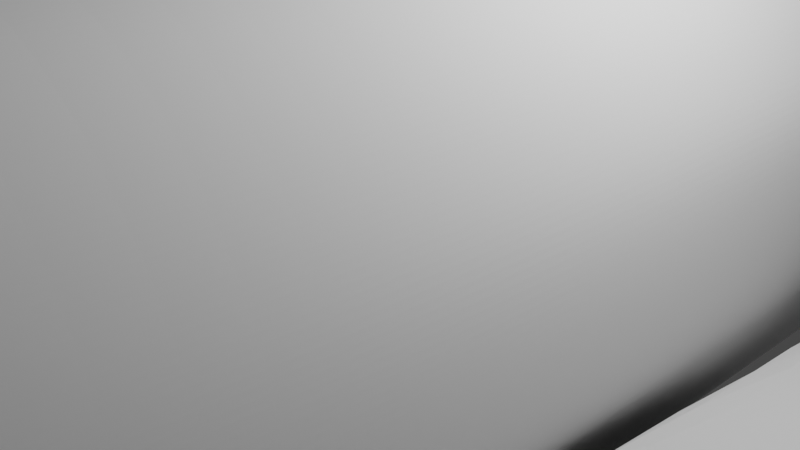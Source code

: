 # Source: 747sp_sofia.blend  (saved by Blender 2.82.7; exported with 4.5.12 LTS)
import bpy
from mathutils import Matrix  # noqa: F401  (used for matrix-valued properties, if any)

bpy.ops.wm.read_factory_settings(use_empty=True)
scene = bpy.context.scene
scene.name = 'Scene'

# ---- collections
col_collection = bpy.data.collections.new('Collection'); scene.collection.children.link(col_collection)
col_reference = bpy.data.collections.new('Reference'); scene.collection.children.link(col_reference)
col_cuts = bpy.data.collections.new('Cuts'); col_reference.children.link(col_cuts)

# ---- world
world_world = bpy.data.worlds.new('World'); scene.world = world_world
world_world.use_nodes = True; world_world.node_tree.nodes.clear()
_N = world_world.node_tree.nodes; _L = world_world.node_tree.links
n0 = _N.new('ShaderNodeOutputWorld'); n0.name = 'World Output'; n0.location = (300, 300)
n1 = _N.new('ShaderNodeBackground'); n1.name = 'Background'; n1.location = (10, 300)
n1.inputs[0].default_value = (0.05088, 0.05088, 0.05088, 1.0)
_L.new(n1.outputs[0], n0.inputs[0])
n0.is_active_output = True
world_world.color = (0.05088, 0.05088, 0.05088)
world_world.use_sun_shadow = False
world_world.sun_shadow_jitter_overblur = 0.0

# ---- cameras
cam_camera = bpy.data.cameras.new('Camera')
cam_camera.clip_end = 100.0
cam_camera.ortho_scale = 7.314

# ---- lights
light_light = bpy.data.lights.new('Light', 'POINT')
light_light.transmission_factor = 0.0
light_light.energy = 1000.0
light_light.shadow_soft_size = 0.1
light_light.shadow_maximum_resolution = 0.006
light_light.use_absolute_resolution = True

# ---- meshes
me_cylinder = bpy.data.meshes.new('Cylinder')
me_cylinder.from_pydata([(0.0, 1.0, -0.8173), (0.0, 1.0, 0.2304), (0.1912, 0.9808, -0.8173), (0.1884, 0.9808, 0.2304), (0.4206, 0.9239, -0.8173), (0.3893, 0.9239, 0.2304), (0.5755, 0.8315, -0.8173), (0.5499, 0.8315, 0.2304), (0.7, 0.7071, -0.8173), (0.6858, 0.7071, 0.2304), (0.7935, 0.5556, -0.8173), (0.7935, 0.5556, 0.2304), (0.8817, 0.3827, -0.8173), (0.8817, 0.3827, 0.2304), (0.9108, 0.1951, -0.8173), (0.9251, 0.1951, 0.2304), (0.9242, 6.171e-08, -0.8173), (0.9412, 6.789e-08, 0.2304), (0.9209, -0.1951, -0.8173), (0.9294, -0.1951, 0.2304), (0.8817, -0.3827, -0.8173), (0.8817, -0.3827, 0.2304), (0.7935, -0.5556, -0.8173), (0.7935, -0.5556, 0.2304), (0.6748, -0.7071, -0.8173), (0.6748, -0.7071, 0.2304), (0.5302, -0.8315, -0.8173), (0.5302, -0.8315, 0.2304), (0.3652, -0.9239, -0.8173), (0.3652, -0.9239, 0.2304), (0.1862, -0.9808, -0.8173), (0.1862, -0.9808, 0.2304), (0.0, -1.0, -0.8173), (0.0, -1.0, 0.2304), (0.0, 1.03, -3.306), (0.1535, 1.011, -3.306), (0.3765, 0.954, -3.306), (0.5479, 0.8615, -3.306), (0.7115, 0.7369, -3.306), (0.8365, 0.5852, -3.306), (0.9311, 0.4121, -3.306), (0.9792, 0.2243, -3.306), (1.004, 0.02898, -3.306), (0.9792, -0.1663, -3.306), (0.9311, -0.3542, -3.306), (0.8365, -0.5273, -3.306), (0.7115, -0.679, -3.306), (0.5479, -0.8035, -3.306), (0.3765, -0.896, -3.306), (0.1535, -0.953, -3.306), (0.0, -0.9722, -3.306), (0.0, 0.8199, -6.517), (0.07954, 0.81, -6.517), (0.156, 0.7806, -6.518), (0.2265, 0.7328, -6.519), (0.2883, 0.6686, -6.52), (0.339, 0.5903, -6.521), (0.3767, 0.5009, -6.523), (0.3999, 0.404, -6.525), (0.4077, 0.3031, -6.526), (0.3999, 0.2023, -6.528), (0.3767, 0.1054, -6.53), (0.339, 0.01603, -6.531), (0.3058, -0.06228, -6.533), (0.2545, -0.1265, -6.534), (0.1735, -0.1743, -6.535), (0.07954, -0.2037, -6.535), (0.0, -0.2136, -6.536), (0.0, 0.8341, -7.014), (0.05547, 0.8251, -7.014), (0.1133, 0.7985, -7.013), (0.1666, 0.7551, -7.013), (0.2134, 0.6969, -7.013), (0.2517, 0.6258, -7.013), (0.2802, 0.5448, -7.012), (0.2978, 0.4569, -7.012), (0.3037, 0.3655, -7.012), (0.2978, 0.2741, -7.011), (0.2802, 0.1861, -7.011), (0.2517, 0.1051, -7.01), (0.2134, 0.03409, -7.01), (0.1666, -0.02419, -7.01), (0.1133, -0.0675, -7.01), (0.05547, -0.09417, -7.01), (0.0, -0.1032, -7.009), (0.0, 0.8331, -7.674), (0.05157, 0.8254, -7.673), (0.08577, 0.8026, -7.672), (0.1173, 0.7655, -7.67), (0.1449, 0.7156, -7.667), (0.1676, 0.6548, -7.664), (0.1844, 0.5855, -7.66), (0.1948, 0.5102, -7.656), (0.1983, 0.4319, -7.652), (0.1948, 0.3537, -7.648), (0.1844, 0.2784, -7.644), (0.1676, 0.209, -7.64), (0.1449, 0.1482, -7.636), (0.1173, 0.09833, -7.634), (0.08577, 0.06125, -7.632), (0.05157, 0.03842, -7.631), (0.0, 0.03071, -7.63), (0.0, 1.249, 2.944), (0.1497, 1.229, 2.944), (0.3443, 1.167, 2.944), (0.4775, 1.066, 2.944), (0.6053, 0.9311, 2.944), (0.7218, 0.7664, 2.944), (0.8134, 0.5785, 2.944), (0.885, 0.3746, 2.944), (0.9134, 0.1625, 2.944), (0.9354, -0.04954, 2.944), (0.9057, -0.2534, 2.944), (0.8098, -0.4413, 2.944), (0.6808, -0.6061, 2.944), (0.5237, -0.7412, 2.944), (0.3443, -0.8417, 2.944), (0.1497, -0.9035, 2.944), (0.0, -0.9244, 2.944), (0.0, 1.397, 5.189), (0.07558, 1.373, 5.189), (0.2731, 1.303, 5.189), (0.4551, 1.188, 5.189), (0.6147, 1.033, 5.189), (0.7456, 0.8447, 5.189), (0.8429, 0.6298, 5.189), (0.9028, 0.3966, 5.189), (0.9231, 0.154, 5.189), (0.9028, -0.08849, 5.189), (0.8429, -0.3217, 5.189), (0.7456, -0.5366, 5.189), (0.6147, -0.725, 5.189), (0.4551, -0.8796, 5.189), (0.2731, -0.9945, 5.189), (0.07558, -1.065, 5.189), (0.0, -1.089, 5.189), (0.0, 1.329, 6.143), (0.1686, 1.307, 6.143), (0.3263, 1.242, 6.143), (0.458, 1.138, 6.143), (0.5661, 0.9969, 6.143), (0.6538, 0.8253, 6.143), (0.7334, 0.6296, 6.143), (0.7934, 0.4172, 6.143), (0.8277, 0.1963, 6.143), (0.848, -0.02457, 6.143), (0.8257, -0.237, 6.143), (0.7628, -0.4327, 6.143), (0.6542, -0.6043, 6.143), (0.4957, -0.7451, 6.143), (0.3262, -0.8497, 6.143), (0.1099, -0.9141, 6.143), (0.0, -0.9359, 6.143), (0.0, -0.628, 7.586), (0.1597, -0.6148, 7.586), (0.2783, -0.5758, 7.586), (0.3811, -0.5123, 7.586), (0.473, -0.4269, 7.586), (0.5473, -0.3229, 7.586), (0.598, -0.2042, 7.586), (0.6115, -0.07536, 7.586), (0.616, 0.05859, 7.586), (0.5952, 0.1925, 7.586), (0.5462, 0.3214, 7.586), (0.4853, 0.4401, 7.586), (0.4238, 0.5441, 7.586), (0.3582, 0.6295, 7.586), (0.2783, 0.693, 7.586), (0.1953, 0.732, 7.586), (0.0, 0.7452, 7.586), (0.7632, -0.1853, 6.804), (0.1345, 1.286, 6.804), (0.403, 1.125, 6.804), (0.6776, 0.6406, 6.804), (0.7746, 0.2277, 6.804), (0.5945, 0.8272, 6.804), (0.742, 0.4382, 6.804), (0.7844, 0.01713, 6.804), (0.07849, -0.8308, 6.804), (0.5877, -0.5354, 6.804), (0.0, 1.307, 6.804), (0.2775, -0.7694, 6.804), (0.5061, 0.9907, 6.804), (0.2775, 1.225, 6.804), (0.0, -0.8515, 6.804), (0.439, -0.6696, 6.804), (0.696, -0.3719, 6.804), (0.2034, 0.9705, 1.403), (0.3768, 0.9163, 1.403), (0.8445, 0.4006, 1.403), (0.8978, 0.2218, 1.403), (0.7818, -0.4935, 1.403), (0.6687, -0.6379, 1.403), (0.6527, 0.7097, 1.403), (0.7615, 0.5653, 1.403), (0.91, -0.15, 1.403), (0.8658, -0.3287, 1.403), (0.3737, -0.8444, 1.403), (0.2031, -0.8987, 1.403), (0.5228, 0.8282, 1.403), (0.9169, 0.03593, 1.403), (0.0, 0.9888, 1.403), (0.5309, -0.7564, 1.403), (0.0, -0.917, 1.403), (0.0, -0.3935, 8.263), (0.1492, -0.3641, 8.263), (0.3949, -0.007616, 8.263), (0.0, 0.3783, 8.263), (0.3318, -0.222, 8.263), (0.3924, -0.0829, 8.263), (0.3215, 0.2068, 8.263), (0.3708, -0.1553, 8.263), (0.3832, 0.06767, 8.263), (0.3557, 0.1401, 8.263), (0.208, 0.3133, 8.263), (0.1492, 0.3489, 8.263), (0.09203, 0.3709, 8.263), (0.07201, -0.3861, 8.263), (0.2209, -0.3285, 8.263), (0.2694, 0.2653, 8.263), (0.2866, -0.2805, 8.263), (0.1156, 0.04016, 8.583), (0.1031, -0.08444, 8.583), (0.1154, -0.06148, 8.583), (0.06763, 0.09937, 8.583), (0.04007, 0.1116, 8.583), (0.0177, 0.1131, 8.583), (0.03929, -0.1334, 8.583), (0.1272, -0.01066, 8.583), (0.08732, 0.08324, 8.583), (0.0, 0.1141, 8.583), (0.0, -0.1376, 8.583), (0.1236, 0.01525, 8.583), (0.01969, -0.136, 8.583), (0.1243, -0.03657, 8.583), (0.1049, 0.06312, 8.583), (0.06122, -0.1211, 8.583), (0.08463, -0.1046, 8.583), (0.6465, -0.2291, 7.282), (0.0, 0.8686, 7.282), (0.2824, 0.8081, 7.282), (0.1823, 0.8533, 7.282), (0.3748, 0.7348, 7.282), (0.5853, 0.3785, 7.282), (0.6618, 0.07471, 7.282), (0.519, 0.5157, 7.282), (0.6378, 0.2296, 7.282), (0.6621, -0.08016, 7.282), (0.1412, -0.7039, 7.282), (0.5089, -0.4866, 7.282), (0.2824, -0.6587, 7.282), (0.4506, 0.636, 7.282), (0.0, -0.7191, 7.282), (0.4013, -0.5853, 7.282), (0.592, -0.3663, 7.282), (0.0, -0.6269, -4.718), (0.1161, -0.6133, -4.717), (0.6972, -0.05566, -4.715), (0.7138, 0.0828, -4.714), (0.269, 0.7385, -4.711), (0.1161, 0.7789, -4.71), (0.6615, -0.1888, -4.715), (0.3913, 0.6729, -4.711), (0.5946, -0.3115, -4.716), (0.5057, 0.5847, -4.711), (0.5057, -0.4191, -4.716), (0.5946, 0.4771, -4.712), (0.3913, -0.5073, -4.717), (0.6615, 0.3544, -4.713), (0.269, -0.5729, -4.717), (0.6972, 0.2213, -4.713), (0.0, 0.7925, -4.71), (0.0, -0.0003803, 8.653)], [], [(0, 1, 3, 2), (2, 3, 5, 4), (4, 5, 7, 6), (6, 7, 9, 8), (8, 9, 11, 10), (10, 11, 13, 12), (12, 13, 15, 14), (14, 15, 17, 16), (16, 17, 19, 18), (18, 19, 21, 20), (20, 21, 23, 22), (22, 23, 25, 24), (24, 25, 27, 26), (26, 27, 29, 28), (28, 29, 31, 30), (30, 31, 33, 32), (12, 14, 41, 40), (22, 24, 46, 45), (8, 10, 39, 38), (18, 20, 44, 43), (28, 30, 49, 48), (4, 6, 37, 36), (14, 16, 42, 41), (0, 2, 35, 34), (24, 26, 47, 46), (10, 12, 40, 39), (20, 22, 45, 44), (30, 32, 50, 49), (6, 8, 38, 37), (16, 18, 43, 42), (26, 28, 48, 47), (2, 4, 36, 35), (260, 52, 51, 271), (261, 61, 60, 257), (262, 54, 53, 259), (263, 62, 61, 261), (264, 55, 54, 262), (265, 63, 62, 263), (266, 56, 55, 264), (267, 64, 63, 265), (268, 57, 56, 266), (269, 65, 64, 267), (270, 58, 57, 268), (256, 66, 65, 269), (258, 59, 58, 270), (255, 67, 66, 256), (257, 60, 59, 258), (259, 53, 52, 260), (63, 64, 81, 80), (56, 57, 74, 73), (64, 65, 82, 81), (57, 58, 75, 74), (65, 66, 83, 82), (58, 59, 76, 75), (51, 52, 69, 68), (66, 67, 84, 83), (59, 60, 77, 76), (52, 53, 70, 69), (60, 61, 78, 77), (53, 54, 71, 70), (61, 62, 79, 78), (54, 55, 72, 71), (62, 63, 80, 79), (55, 56, 73, 72), (69, 70, 87, 86), (77, 78, 95, 94), (70, 71, 88, 87), (78, 79, 96, 95), (71, 72, 89, 88), (79, 80, 97, 96), (72, 73, 90, 89), (80, 81, 98, 97), (73, 74, 91, 90), (81, 82, 99, 98), (74, 75, 92, 91), (82, 83, 100, 99), (75, 76, 93, 92), (68, 69, 86, 85), (83, 84, 101, 100), (76, 77, 94, 93), (188, 187, 103, 104), (190, 189, 108, 109), (192, 191, 113, 114), (194, 193, 106, 107), (196, 195, 111, 112), (198, 197, 116, 117), (199, 188, 104, 105), (200, 190, 109, 110), (187, 201, 102, 103), (202, 192, 114, 115), (189, 194, 107, 108), (191, 196, 112, 113), (203, 198, 117, 118), (193, 199, 105, 106), (195, 200, 110, 111), (197, 202, 115, 116), (112, 111, 128, 129), (105, 104, 121, 122), (113, 112, 129, 130), (106, 105, 122, 123), (114, 113, 130, 131), (107, 106, 123, 124), (115, 114, 131, 132), (108, 107, 124, 125), (116, 115, 132, 133), (109, 108, 125, 126), (117, 116, 133, 134), (110, 109, 126, 127), (103, 102, 119, 120), (118, 117, 134, 135), (111, 110, 127, 128), (104, 103, 120, 121), (133, 132, 149, 150), (126, 125, 142, 143), (134, 133, 150, 151), (127, 126, 143, 144), (120, 119, 136, 137), (135, 134, 151, 152), (128, 127, 144, 145), (121, 120, 137, 138), (129, 128, 145, 146), (122, 121, 138, 139), (130, 129, 146, 147), (123, 122, 139, 140), (131, 130, 147, 148), (124, 123, 140, 141), (132, 131, 148, 149), (125, 124, 141, 142), (238, 247, 160, 159), (242, 240, 167, 166), (250, 253, 156, 155), (240, 241, 168, 167), (243, 245, 164, 163), (247, 244, 161, 160), (253, 249, 157, 156), (248, 250, 155, 154), (251, 242, 166, 165), (246, 243, 163, 162), (254, 238, 159, 158), (252, 248, 154, 153), (245, 251, 165, 164), (241, 239, 169, 168), (249, 254, 158, 157), (244, 246, 162, 161), (144, 143, 176, 174), (148, 147, 186, 179), (137, 136, 180, 171), (141, 140, 182, 175), (152, 151, 178, 184), (147, 146, 170, 186), (143, 142, 173, 176), (140, 139, 172, 182), (151, 150, 181, 178), (149, 148, 179, 185), (145, 144, 174, 177), (142, 141, 175, 173), (138, 137, 171, 183), (150, 149, 185, 181), (139, 138, 183, 172), (146, 145, 177, 170), (29, 27, 202, 197), (19, 17, 200, 195), (9, 7, 199, 193), (33, 31, 198, 203), (23, 21, 196, 191), (13, 11, 194, 189), (27, 25, 192, 202), (3, 1, 201, 187), (17, 15, 190, 200), (7, 5, 188, 199), (31, 29, 197, 198), (21, 19, 195, 196), (11, 9, 193, 194), (25, 23, 191, 192), (15, 13, 189, 190), (5, 3, 187, 188), (168, 169, 207, 216), (167, 168, 216, 215), (165, 166, 214, 219), (162, 163, 213, 212), (154, 155, 205, 217), (153, 154, 217, 204), (159, 160, 209, 211), (155, 156, 218, 205), (160, 161, 206, 209), (156, 157, 220, 218), (158, 159, 211, 208), (161, 162, 212, 206), (157, 158, 208, 220), (166, 167, 215, 214), (164, 165, 219, 210), (163, 164, 210, 213), (211, 209, 234, 223), (217, 205, 227, 233), (208, 222, 237, 220), (215, 216, 226, 225), (213, 221, 232, 212), (220, 237, 236, 218), (214, 215, 225, 224), (217, 233, 231, 204), (208, 211, 223, 222), (209, 206, 228, 234), (213, 210, 235, 221), (205, 218, 236, 227), (206, 212, 232, 228), (210, 219, 229, 235), (216, 207, 230, 226), (219, 214, 224, 229), (174, 176, 246, 244), (179, 186, 254, 249), (171, 180, 239, 241), (175, 182, 251, 245), (184, 178, 248, 252), (186, 170, 238, 254), (176, 173, 243, 246), (182, 172, 242, 251), (178, 181, 250, 248), (185, 179, 249, 253), (177, 174, 244, 247), (173, 175, 245, 243), (183, 171, 241, 240), (181, 185, 253, 250), (172, 183, 240, 242), (170, 177, 247, 238), (36, 259, 260, 35), (43, 257, 258, 42), (50, 255, 256, 49), (42, 258, 270, 41), (49, 256, 269, 48), (41, 270, 268, 40), (48, 269, 267, 47), (40, 268, 266, 39), (47, 267, 265, 46), (39, 266, 264, 38), (46, 265, 263, 45), (38, 264, 262, 37), (45, 263, 261, 44), (37, 262, 259, 36), (44, 261, 257, 43), (35, 260, 271, 34), (225, 272, 224), (232, 272, 228), (226, 272, 225), (236, 272, 227), (230, 272, 226), (235, 272, 221), (224, 272, 229), (228, 272, 234), (237, 272, 236), (234, 272, 223), (222, 272, 237), (227, 272, 233), (233, 272, 231), (221, 272, 232), (229, 272, 235), (223, 272, 222)])
_uv = me_cylinder.uv_layers.new(name='UVMap')
_uv.uv.foreach_set('vector', [1.0, 0.5, 1.0, 0.7824, 0.9688, 0.7824, 0.9688, 0.5, 0.9688, 0.5, 0.9688, 0.7824, 0.9375, 0.7824, 0.9375, 0.5, 0.9375, 0.5, 0.9375, 0.7824, 0.9062, 0.7824, 0.9062, 0.5, 0.9062, 0.5, 0.9062, 0.7824, 0.875, 0.7824, 0.875, 0.5, 0.875, 0.5, 0.875, 0.7824, 0.8437, 0.7824, 0.8438, 0.5, 0.8438, 0.5, 0.8437, 0.7824, 0.8125, 0.7824, 0.8125, 0.5, 0.8125, 0.5, 0.8125, 0.7824, 0.7812, 0.7824, 0.7812, 0.5, 0.7812, 0.5, 0.7812, 0.7824, 0.75, 0.7824, 0.75, 0.5, 0.75, 0.5, 0.75, 0.7824, 0.7188, 0.7824, 0.7188, 0.5, 0.7188, 0.5, 0.7188, 0.7824, 0.6875, 0.7824, 0.6875, 0.5, 0.6875, 0.5, 0.6875, 0.7824, 0.6562, 0.7824, 0.6562, 0.5, 0.6562, 0.5, 0.6562, 0.7824, 0.625, 0.7824, 0.625, 0.5, 0.625, 0.5, 0.625, 0.7824, 0.5938, 0.7824, 0.5938, 0.5, 0.5938, 0.5, 0.5938, 0.7824, 0.5625, 0.7824, 0.5625, 0.5, 0.5625, 0.5, 0.5625, 0.7824, 0.5312, 0.7824, 0.5312, 0.5, 0.5312, 0.5, 0.5312, 0.7824, 0.5, 0.7824, 0.5, 0.5, 0.8125, 0.5, 0.7812, 0.5, 0.7812, 0.5, 0.8125, 0.5, 0.6562, 0.5, 0.625, 0.5, 0.625, 0.5, 0.6562, 0.5, 0.875, 0.5, 0.8438, 0.5, 0.8438, 0.5, 0.875, 0.5, 0.7188, 0.5, 0.6875, 0.5, 0.6875, 0.5, 0.7188, 0.5, 0.5625, 0.5, 0.5312, 0.5, 0.5312, 0.5, 0.5625, 0.5, 0.9375, 0.5, 0.9062, 0.5, 0.9062, 0.5, 0.9375, 0.5, 0.7812, 0.5, 0.75, 0.5, 0.75, 0.5, 0.7812, 0.5, 1.0, 0.5, 0.9688, 0.5, 0.9688, 0.5, 1.0, 0.5, 0.625, 0.5, 0.5938, 0.5, 0.5938, 0.5, 0.625, 0.5, 0.8438, 0.5, 0.8125, 0.5, 0.8125, 0.5, 0.8438, 0.5, 0.6875, 0.5, 0.6562, 0.5, 0.6562, 0.5, 0.6875, 0.5, 0.5312, 0.5, 0.5, 0.5, 0.5, 0.5, 0.5312, 0.5, 0.9062, 0.5, 0.875, 0.5, 0.875, 0.5, 0.9062, 0.5, 0.75, 0.5, 0.7188, 0.5, 0.7188, 0.5, 0.75, 0.5, 0.5938, 0.5, 0.5625, 0.5, 0.5625, 0.5, 0.5938, 0.5, 0.9688, 0.5, 0.9375, 0.5, 0.9375, 0.5, 0.9688, 0.5, 0.9688, 0.5, 0.9688, 0.5, 1.0, 0.5, 1.0, 0.5, 0.6875, 0.5, 0.6875, 0.5, 0.7188, 0.5, 0.7188, 0.5, 0.9062, 0.5, 0.9062, 0.5, 0.9375, 0.5, 0.9375, 0.5, 0.6562, 0.5, 0.6562, 0.5, 0.6875, 0.5, 0.6875, 0.5, 0.875, 0.5, 0.875, 0.5, 0.9062, 0.5, 0.9062, 0.5, 0.625, 0.5, 0.625, 0.5, 0.6562, 0.5, 0.6562, 0.5, 0.8438, 0.5, 0.8438, 0.5, 0.875, 0.5, 0.875, 0.5, 0.5938, 0.5, 0.5938, 0.5, 0.625, 0.5, 0.625, 0.5, 0.8125, 0.5, 0.8125, 0.5, 0.8438, 0.5, 0.8438, 0.5, 0.5625, 0.5, 0.5625, 0.5, 0.5938, 0.5, 0.5938, 0.5, 0.7812, 0.5, 0.7812, 0.5, 0.8125, 0.5, 0.8125, 0.5, 0.5313, 0.5, 0.5312, 0.5, 0.5625, 0.5, 0.5625, 0.5, 0.75, 0.5, 0.75, 0.5, 0.7812, 0.5, 0.7812, 0.5, 0.5, 0.5, 0.5, 0.5, 0.5312, 0.5, 0.5313, 0.5, 0.7188, 0.5, 0.7188, 0.5, 0.75, 0.5, 0.75, 0.5, 0.9375, 0.5, 0.9375, 0.5, 0.9688, 0.5, 0.9688, 0.5, 0.625, 0.5, 0.5938, 0.5, 0.5938, 0.5, 0.625, 0.5, 0.8438, 0.5, 0.8125, 0.5, 0.8125, 0.5, 0.8438, 0.5, 0.5938, 0.5, 0.5625, 0.5, 0.5625, 0.5, 0.5938, 0.5, 0.8125, 0.5, 0.7812, 0.5, 0.7812, 0.5, 0.8125, 0.5, 0.5625, 0.5, 0.5312, 0.5, 0.5312, 0.5, 0.5625, 0.5, 0.7812, 0.5, 0.75, 0.5, 0.75, 0.5, 0.7812, 0.5, 1.0, 0.5, 0.9688, 0.5, 0.9688, 0.5, 1.0, 0.5, 0.5312, 0.5, 0.5, 0.5, 0.5, 0.5, 0.5312, 0.5, 0.75, 0.5, 0.7188, 0.5, 0.7188, 0.5, 0.75, 0.5, 0.9688, 0.5, 0.9375, 0.5, 0.9375, 0.5, 0.9688, 0.5, 0.7188, 0.5, 0.6875, 0.5, 0.6875, 0.5, 0.7188, 0.5, 0.9375, 0.5, 0.9062, 0.5, 0.9062, 0.5, 0.9375, 0.5, 0.6875, 0.5, 0.6562, 0.5, 0.6562, 0.5, 0.6875, 0.5, 0.9062, 0.5, 0.875, 0.5, 0.875, 0.5, 0.9062, 0.5, 0.6562, 0.5, 0.625, 0.5, 0.625, 0.5, 0.6562, 0.5, 0.875, 0.5, 0.8438, 0.5, 0.8438, 0.5, 0.875, 0.5, 0.9688, 0.5, 0.9375, 0.5, 0.9375, 0.5, 0.9688, 0.5, 0.7188, 0.5, 0.6875, 0.5, 0.6875, 0.5, 0.7188, 0.5, 0.9375, 0.5, 0.9062, 0.5, 0.9062, 0.5, 0.9375, 0.5, 0.6875, 0.5, 0.6562, 0.5, 0.6562, 0.5, 0.6875, 0.5, 0.9062, 0.5, 0.875, 0.5, 0.875, 0.5, 0.9062, 0.5, 0.6562, 0.5, 0.625, 0.5, 0.625, 0.5, 0.6562, 0.5, 0.875, 0.5, 0.8438, 0.5, 0.8438, 0.5, 0.875, 0.5, 0.625, 0.5, 0.5938, 0.5, 0.5938, 0.5, 0.625, 0.5, 0.8438, 0.5, 0.8125, 0.5, 0.8125, 0.5, 0.8438, 0.5, 0.5938, 0.5, 0.5625, 0.5, 0.5625, 0.5, 0.5938, 0.5, 0.8125, 0.5, 0.7812, 0.5, 0.7812, 0.5, 0.8125, 0.5, 0.5625, 0.5, 0.5312, 0.5, 0.5312, 0.5, 0.5625, 0.5, 0.7812, 0.5, 0.75, 0.5, 0.75, 0.5, 0.7812, 0.5, 1.0, 0.5, 0.9688, 0.5, 0.9688, 0.5, 1.0, 0.5, 0.5312, 0.5, 0.5, 0.5, 0.5, 0.5, 0.5312, 0.5, 0.75, 0.5, 0.7188, 0.5, 0.7188, 0.5, 0.75, 0.5, 0.9375, 0.9707, 0.9688, 0.9707, 0.9688, 1.0, 0.9375, 1.0, 0.7812, 0.9707, 0.8125, 0.9707, 0.8125, 1.0, 0.7812, 1.0, 0.625, 0.9707, 0.6562, 0.9707, 0.6562, 1.0, 0.625, 1.0, 0.8438, 0.9707, 0.875, 0.9707, 0.875, 1.0, 0.8438, 1.0, 0.6875, 0.9707, 0.7188, 0.9707, 0.7188, 1.0, 0.6875, 1.0, 0.5312, 0.9707, 0.5625, 0.9707, 0.5625, 1.0, 0.5312, 1.0, 0.9063, 0.9707, 0.9375, 0.9707, 0.9375, 1.0, 0.9062, 1.0, 0.75, 0.9707, 0.7812, 0.9707, 0.7812, 1.0, 0.75, 1.0, 0.9688, 0.9707, 1.0, 0.9707, 1.0, 1.0, 0.9688, 1.0, 0.5938, 0.9707, 0.625, 0.9707, 0.625, 1.0, 0.5938, 1.0, 0.8125, 0.9707, 0.8438, 0.9707, 0.8438, 1.0, 0.8125, 1.0, 0.6562, 0.9707, 0.6875, 0.9707, 0.6875, 1.0, 0.6562, 1.0, 0.5, 0.9707, 0.5312, 0.9707, 0.5312, 1.0, 0.5, 1.0, 0.875, 0.9707, 0.9063, 0.9707, 0.9062, 1.0, 0.875, 1.0, 0.7188, 0.9707, 0.75, 0.9707, 0.75, 1.0, 0.7188, 1.0, 0.5625, 0.9707, 0.5938, 0.9707, 0.5938, 1.0, 0.5625, 1.0, 0.6875, 1.0, 0.7188, 1.0, 0.7188, 1.0, 0.6875, 1.0, 0.9062, 1.0, 0.9375, 1.0, 0.9375, 1.0, 0.9062, 1.0, 0.6562, 1.0, 0.6875, 1.0, 0.6875, 1.0, 0.6562, 1.0, 0.875, 1.0, 0.9062, 1.0, 0.9062, 1.0, 0.875, 1.0, 0.625, 1.0, 0.6562, 1.0, 0.6562, 1.0, 0.625, 1.0, 0.8438, 1.0, 0.875, 1.0, 0.875, 1.0, 0.8438, 1.0, 0.5938, 1.0, 0.625, 1.0, 0.625, 1.0, 0.5938, 1.0, 0.8125, 1.0, 0.8438, 1.0, 0.8438, 1.0, 0.8125, 1.0, 0.5625, 1.0, 0.5938, 1.0, 0.5938, 1.0, 0.5625, 1.0, 0.7812, 1.0, 0.8125, 1.0, 0.8125, 1.0, 0.7812, 1.0, 0.5312, 1.0, 0.5625, 1.0, 0.5625, 1.0, 0.5312, 1.0, 0.75, 1.0, 0.7812, 1.0, 0.7812, 1.0, 0.75, 1.0, 0.9688, 1.0, 1.0, 1.0, 1.0, 1.0, 0.9688, 1.0, 0.5, 1.0, 0.5312, 1.0, 0.5312, 1.0, 0.5, 1.0, 0.7188, 1.0, 0.75, 1.0, 0.75, 1.0, 0.7188, 1.0, 0.9375, 1.0, 0.9688, 1.0, 0.9688, 1.0, 0.9375, 1.0, 0.5625, 1.0, 0.5938, 1.0, 0.5938, 1.0, 0.5625, 1.0, 0.7812, 1.0, 0.8125, 1.0, 0.8125, 1.0, 0.7812, 1.0, 0.5312, 1.0, 0.5625, 1.0, 0.5625, 1.0, 0.5312, 1.0, 0.75, 1.0, 0.7812, 1.0, 0.7812, 1.0, 0.75, 1.0, 0.9688, 1.0, 1.0, 1.0, 1.0, 1.0, 0.9688, 1.0, 0.5, 1.0, 0.5312, 1.0, 0.5312, 1.0, 0.5, 1.0, 0.7188, 1.0, 0.75, 1.0, 0.75, 1.0, 0.7188, 1.0, 0.9375, 1.0, 0.9688, 1.0, 0.9688, 1.0, 0.9375, 1.0, 0.6875, 1.0, 0.7188, 1.0, 0.7188, 1.0, 0.6875, 1.0, 0.9062, 1.0, 0.9375, 1.0, 0.9375, 1.0, 0.9062, 1.0, 0.6562, 1.0, 0.6875, 1.0, 0.6875, 1.0, 0.6562, 1.0, 0.875, 1.0, 0.9062, 1.0, 0.9062, 1.0, 0.875, 1.0, 0.625, 1.0, 0.6562, 1.0, 0.6562, 1.0, 0.625, 1.0, 0.8438, 1.0, 0.875, 1.0, 0.875, 1.0, 0.8438, 1.0, 0.5938, 1.0, 0.625, 1.0, 0.625, 1.0, 0.5938, 1.0, 0.8125, 1.0, 0.8438, 1.0, 0.8438, 1.0, 0.8125, 1.0, 0.6875, 1.0, 0.7188, 1.0, 0.7188, 1.0, 0.6875, 1.0, 0.9063, 1.0, 0.9375, 1.0, 0.9375, 1.0, 0.9062, 1.0, 0.5625, 1.0, 0.5938, 1.0, 0.5938, 1.0, 0.5625, 1.0, 0.9375, 1.0, 0.9688, 1.0, 0.9688, 1.0, 0.9375, 1.0, 0.8125, 1.0, 0.8438, 1.0, 0.8438, 1.0, 0.8125, 1.0, 0.7188, 1.0, 0.75, 1.0, 0.75, 1.0, 0.7188, 1.0, 0.5938, 1.0, 0.625, 1.0, 0.625, 1.0, 0.5938, 1.0, 0.5312, 1.0, 0.5625, 1.0, 0.5625, 1.0, 0.5312, 1.0, 0.875, 1.0, 0.9063, 1.0, 0.9062, 1.0, 0.875, 1.0, 0.7812, 1.0, 0.8125, 1.0, 0.8125, 1.0, 0.7812, 1.0, 0.6562, 1.0, 0.6875, 1.0, 0.6875, 1.0, 0.6562, 1.0, 0.5, 1.0, 0.5312, 1.0, 0.5312, 1.0, 0.5, 1.0, 0.8438, 1.0, 0.875, 1.0, 0.875, 1.0, 0.8438, 1.0, 0.9688, 1.0, 1.0, 1.0, 1.0, 1.0, 0.9688, 1.0, 0.625, 1.0, 0.6562, 1.0, 0.6562, 1.0, 0.625, 1.0, 0.75, 1.0, 0.7812, 1.0, 0.7812, 1.0, 0.75, 1.0, 0.75, 1.0, 0.7812, 1.0, 0.7812, 1.0, 0.75, 1.0, 0.625, 1.0, 0.6562, 1.0, 0.6562, 1.0, 0.625, 1.0, 0.9688, 1.0, 1.0, 1.0, 1.0, 1.0, 0.9688, 1.0, 0.8438, 1.0, 0.875, 1.0, 0.875, 1.0, 0.8437, 1.0, 0.5, 1.0, 0.5312, 1.0, 0.5312, 1.0, 0.5, 1.0, 0.6562, 1.0, 0.6875, 1.0, 0.6875, 1.0, 0.6562, 1.0, 0.7812, 1.0, 0.8125, 1.0, 0.8125, 1.0, 0.7812, 1.0, 0.875, 1.0, 0.9062, 1.0, 0.9063, 1.0, 0.875, 1.0, 0.5312, 1.0, 0.5625, 1.0, 0.5625, 1.0, 0.5312, 1.0, 0.5938, 1.0, 0.625, 1.0, 0.625, 1.0, 0.5937, 1.0, 0.7188, 1.0, 0.75, 1.0, 0.75, 1.0, 0.7187, 1.0, 0.8125, 1.0, 0.8438, 1.0, 0.8437, 1.0, 0.8125, 1.0, 0.9375, 1.0, 0.9688, 1.0, 0.9688, 1.0, 0.9375, 1.0, 0.5625, 1.0, 0.5938, 1.0, 0.5937, 1.0, 0.5625, 1.0, 0.9062, 1.0, 0.9375, 1.0, 0.9375, 1.0, 0.9063, 1.0, 0.6875, 1.0, 0.7188, 1.0, 0.7187, 1.0, 0.6875, 1.0, 0.5625, 0.7824, 0.5938, 0.7824, 0.5938, 0.9707, 0.5625, 0.9707, 0.7188, 0.7824, 0.75, 0.7824, 0.75, 0.9707, 0.7188, 0.9707, 0.875, 0.7824, 0.9062, 0.7824, 0.9063, 0.9707, 0.875, 0.9707, 0.5, 0.7824, 0.5312, 0.7824, 0.5312, 0.9707, 0.5, 0.9707, 0.6562, 0.7824, 0.6875, 0.7824, 0.6875, 0.9707, 0.6562, 0.9707, 0.8125, 0.7824, 0.8437, 0.7824, 0.8438, 0.9707, 0.8125, 0.9707, 0.5938, 0.7824, 0.625, 0.7824, 0.625, 0.9707, 0.5938, 0.9707, 0.9688, 0.7824, 1.0, 0.7824, 1.0, 0.9707, 0.9688, 0.9707, 0.75, 0.7824, 0.7812, 0.7824, 0.7812, 0.9707, 0.75, 0.9707, 0.9062, 0.7824, 0.9375, 0.7824, 0.9375, 0.9707, 0.9063, 0.9707, 0.5312, 0.7824, 0.5625, 0.7824, 0.5625, 0.9707, 0.5312, 0.9707, 0.6875, 0.7824, 0.7188, 0.7824, 0.7188, 0.9707, 0.6875, 0.9707, 0.8437, 0.7824, 0.875, 0.7824, 0.875, 0.9707, 0.8438, 0.9707, 0.625, 0.7824, 0.6562, 0.7824, 0.6562, 0.9707, 0.625, 0.9707, 0.7812, 0.7824, 0.8125, 0.7824, 0.8125, 0.9707, 0.7812, 0.9707, 0.9375, 0.7824, 0.9688, 0.7824, 0.9688, 0.9707, 0.9375, 0.9707, 0.9688, 1.0, 1.0, 1.0, 1.0, 1.0, 0.9688, 1.0, 0.9375, 1.0, 0.9688, 1.0, 0.9688, 1.0, 0.9375, 1.0, 0.875, 1.0, 0.9062, 1.0, 0.9063, 1.0, 0.875, 1.0, 0.7812, 1.0, 0.8125, 1.0, 0.8125, 1.0, 0.7812, 1.0, 0.5312, 1.0, 0.5625, 1.0, 0.5625, 1.0, 0.5312, 1.0, 0.5, 1.0, 0.5312, 1.0, 0.5312, 1.0, 0.4987, 1.0, 0.6875, 1.0, 0.7188, 1.0, 0.7188, 1.0, 0.6875, 1.0, 0.5625, 1.0, 0.5938, 1.0, 0.5938, 1.0, 0.5625, 1.0, 0.7188, 1.0, 0.75, 1.0, 0.75, 1.0, 0.7188, 1.0, 0.5938, 1.0, 0.625, 1.0, 0.6282, 1.0, 0.5938, 1.0, 0.6562, 1.0, 0.6875, 1.0, 0.6875, 1.0, 0.6562, 1.0, 0.75, 1.0, 0.7812, 1.0, 0.7812, 1.0, 0.75, 1.0, 0.625, 1.0, 0.6562, 1.0, 0.6562, 1.0, 0.6282, 1.0, 0.9062, 1.0, 0.9375, 1.0, 0.9375, 1.0, 0.9063, 1.0, 0.8438, 1.0, 0.875, 1.0, 0.875, 1.0, 0.8438, 1.0, 0.8125, 1.0, 0.8438, 1.0, 0.8438, 1.0, 0.8125, 1.0, 0.6875, 1.0, 0.7188, 1.0, 0.7188, 1.0, 0.6875, 1.0, 0.5312, 1.0, 0.5625, 1.0, 0.5625, 1.0, 0.5312, 1.0, 0.0, 0.0, 0.0, 0.0, 0.0, 0.0, 0.0, 0.0, 0.9375, 1.0, 0.9688, 1.0, 0.9688, 1.0, 0.9375, 1.0, 0.0, 0.0, 0.0, 0.0, 0.0, 0.0, 0.0, 0.0, 0.0, 0.0, 0.0, 0.0, 0.0, 0.0, 0.0, 0.0, 0.9063, 1.0, 0.9375, 1.0, 0.9375, 1.0, 0.9062, 1.0, 0.0, 0.0, 0.0, 0.0, 0.0, 0.0, 0.0, 0.0, 0.6562, 1.0, 0.6875, 1.0, 0.6875, 1.0, 0.6562, 1.0, 0.7188, 1.0, 0.75, 1.0, 0.75, 1.0, 0.7188, 1.0, 0.8125, 1.0, 0.8438, 1.0, 0.8438, 1.0, 0.8125, 1.0, 0.5625, 1.0, 0.5938, 1.0, 0.5938, 1.0, 0.5625, 1.0, 0.75, 1.0, 0.7812, 1.0, 0.7812, 1.0, 0.75, 1.0, 0.8438, 1.0, 0.875, 1.0, 0.875, 1.0, 0.8438, 1.0, 0.9688, 1.0, 1.0, 1.0, 1.0, 1.0, 0.9688, 1.0, 0.875, 1.0, 0.9063, 1.0, 0.9062, 1.0, 0.875, 1.0, 0.75, 1.0, 0.7812, 1.0, 0.7812, 1.0, 0.75, 1.0, 0.625, 1.0, 0.6562, 1.0, 0.6562, 1.0, 0.625, 1.0, 0.9688, 1.0, 1.0, 1.0, 1.0, 1.0, 0.9688, 1.0, 0.8437, 1.0, 0.875, 1.0, 0.875, 1.0, 0.8438, 1.0, 0.5, 1.0, 0.5312, 1.0, 0.5312, 1.0, 0.5, 1.0, 0.6562, 1.0, 0.6875, 1.0, 0.6875, 1.0, 0.6562, 1.0, 0.7812, 1.0, 0.8125, 1.0, 0.8125, 1.0, 0.7812, 1.0, 0.875, 1.0, 0.9063, 1.0, 0.9063, 1.0, 0.875, 1.0, 0.5312, 1.0, 0.5625, 1.0, 0.5625, 1.0, 0.5312, 1.0, 0.5937, 1.0, 0.625, 1.0, 0.625, 1.0, 0.5938, 1.0, 0.7187, 1.0, 0.75, 1.0, 0.75, 1.0, 0.7188, 1.0, 0.8125, 1.0, 0.8437, 1.0, 0.8438, 1.0, 0.8125, 1.0, 0.9375, 1.0, 0.9688, 1.0, 0.9688, 1.0, 0.9375, 1.0, 0.5625, 1.0, 0.5937, 1.0, 0.5938, 1.0, 0.5625, 1.0, 0.9063, 1.0, 0.9375, 1.0, 0.9375, 1.0, 0.9063, 1.0, 0.6875, 1.0, 0.7187, 1.0, 0.7188, 1.0, 0.6875, 1.0, 0.9375, 0.5, 0.9375, 0.5, 0.9688, 0.5, 0.9688, 0.5, 0.7188, 0.5, 0.7188, 0.5, 0.75, 0.5, 0.75, 0.5, 0.5, 0.5, 0.5, 0.5, 0.5313, 0.5, 0.5312, 0.5, 0.75, 0.5, 0.75, 0.5, 0.7812, 0.5, 0.7812, 0.5, 0.5312, 0.5, 0.5313, 0.5, 0.5625, 0.5, 0.5625, 0.5, 0.7812, 0.5, 0.7812, 0.5, 0.8125, 0.5, 0.8125, 0.5, 0.5625, 0.5, 0.5625, 0.5, 0.5938, 0.5, 0.5938, 0.5, 0.8125, 0.5, 0.8125, 0.5, 0.8438, 0.5, 0.8438, 0.5, 0.5938, 0.5, 0.5938, 0.5, 0.625, 0.5, 0.625, 0.5, 0.8438, 0.5, 0.8438, 0.5, 0.875, 0.5, 0.875, 0.5, 0.625, 0.5, 0.625, 0.5, 0.6562, 0.5, 0.6562, 0.5, 0.875, 0.5, 0.875, 0.5, 0.9062, 0.5, 0.9062, 0.5, 0.6562, 0.5, 0.6562, 0.5, 0.6875, 0.5, 0.6875, 0.5, 0.9062, 0.5, 0.9062, 0.5, 0.9375, 0.5, 0.9375, 0.5, 0.6875, 0.5, 0.6875, 0.5, 0.7188, 0.5, 0.7188, 0.5, 0.9688, 0.5, 0.9688, 0.5, 1.0, 0.5, 1.0, 0.5, 0.9375, 1.0, 0.9062, 1.0, 0.9062, 1.0, 0.7812, 1.0, 0.75, 1.0, 0.75, 1.0, 0.9688, 1.0, 0.9375, 1.0, 0.9375, 1.0, 0.5938, 1.0, 0.5625, 1.0, 0.5625, 1.0, 1.0, 1.0, 0.9688, 1.0, 0.9688, 1.0, 0.8438, 1.0, 0.8125, 1.0, 0.8125, 1.0, 0.9062, 1.0, 0.875, 1.0, 0.875, 1.0, 0.75, 1.0, 0.7188, 1.0, 0.7188, 1.0, 0.0, 0.0, 0.0, 0.0, 0.0, 0.0, 0.7188, 1.0, 0.6875, 1.0, 0.6875, 1.0, 0.0, 0.0, 0.0, 0.0, 0.0, 0.0, 0.5625, 1.0, 0.5312, 1.0, 0.5312, 1.0, 0.0, 0.0, 0.0, 0.0, 0.0, 0.0, 0.0, 0.0, 0.0, 0.0, 0.0, 0.0, 0.875, 1.0, 0.8438, 1.0, 0.8438, 1.0, 0.6875, 1.0, 0.6562, 1.0, 0.6562, 1.0])
me_cylinder.use_remesh_fix_poles = True
me_cylinder.use_remesh_preserve_attributes = False
me_cylinder.use_mirror_vertex_groups = False
me_cylinder.update()
me_plane_001 = bpy.data.meshes.new('Plane.001')
me_plane_001.from_pydata([(29.93, 11.97, 1.355), (29.93, 15.1, 1.357), (3.22, -12.13, -0.7104), (3.22, -3.482, -0.7065), (12.71, -3.732, -0.2364), (12.71, 3.019, -0.233), (29.93, 16.17, 1.357), (3.22, 2.722, -0.7065), (12.71, 5.869, -0.233), (29.93, 11.97, 0.8644), (29.93, 15.1, 0.8668), (3.22, -12.13, -2.724), (3.22, -3.482, -2.72), (12.71, -3.732, -1.167), (12.71, 3.019, -1.163), (29.93, 16.17, 0.8668), (3.22, 2.722, -2.72), (12.71, 5.869, -1.163), (29.93, 12.27, 1.355), (3.22, -11.3, -0.71), (12.71, -3.085, -0.236), (29.93, 12.27, 0.8646), (3.22, -11.3, -2.724), (12.71, -3.085, -1.166), (29.93, 16.08, 1.357), (12.71, 5.612, -0.233), (3.22, 2.164, -0.7065), (29.93, 16.08, 0.8668), (12.71, 5.613, -1.163), (3.22, 2.164, -2.72), (3.665, -3.177, -0.6843), (3.665, -11.74, -0.6882), (3.665, 2.87, -0.6843), (3.665, -3.177, -2.647), (3.665, -11.74, -2.651), (3.665, 2.87, -2.647), (3.665, -10.92, -2.651), (3.665, -10.92, -0.6878), (3.665, 2.326, -2.647), (3.665, 2.326, -0.6843)], [], [(20, 18, 1, 5), (37, 20, 5, 30), (25, 24, 6, 8), (39, 25, 8, 32), (23, 14, 10, 21), (36, 33, 14, 23), (28, 17, 15, 27), (38, 35, 17, 28), (6, 15, 17, 8), (31, 34, 13, 4), (4, 13, 9, 0), (24, 27, 15, 6), (32, 35, 16, 7), (19, 22, 11, 2), (18, 21, 10, 1), (0, 9, 21, 18), (34, 36, 23, 13), (13, 23, 21, 9), (31, 4, 20, 37), (4, 0, 18, 20), (1, 10, 27, 24), (7, 16, 29, 26), (33, 38, 28, 14), (14, 28, 27, 10), (30, 5, 25, 39), (5, 1, 24, 25), (3, 30, 39, 26), (12, 29, 38, 33), (2, 31, 37, 19), (11, 22, 36, 34), (8, 17, 35, 32), (2, 11, 34, 31), (29, 16, 35, 38), (22, 12, 33, 36), (26, 39, 32, 7), (19, 37, 30, 3)])
_uv = me_plane_001.uv_layers.new(name='UVMap')
_uv.uv.foreach_set('vector', [0.6719, 0.09586, 1.0, 0.09586, 1.0, 1.0, 0.6719, 1.0, 0.5081, 0.09586, 0.6719, 0.09586, 0.6719, 1.0, 0.5081, 1.0, 0.6719, 1.0, 1.0, 1.0, 1.0, 1.0, 0.6719, 1.0, 0.5081, 1.0, 0.6719, 1.0, 0.6719, 1.0, 0.5081, 1.0, 0.6719, 0.09586, 0.6719, 1.0, 1.0, 1.0, 1.0, 0.09586, 0.5081, 0.09586, 0.5081, 1.0, 0.6719, 1.0, 0.6719, 0.09586, 0.6719, 1.0, 0.6719, 1.0, 1.0, 1.0, 1.0, 1.0, 0.5081, 1.0, 0.5081, 1.0, 0.6719, 1.0, 0.6719, 1.0, 1.0, 1.0, 1.0, 1.0, 0.6719, 1.0, 0.6719, 1.0, 0.5081, 0.0, 0.5081, 0.0, 0.6719, 0.0, 0.6719, 0.0, 0.6719, 0.0, 0.6719, 0.0, 1.0, 0.0, 1.0, 0.0, 1.0, 1.0, 1.0, 1.0, 1.0, 1.0, 1.0, 1.0, 0.5081, 1.0, 0.5081, 1.0, 0.5, 1.0, 0.5, 1.0, 0.5, 0.09586, 0.5, 0.09586, 0.5, 0.0, 0.5, 0.0, 1.0, 0.09586, 1.0, 0.09586, 1.0, 1.0, 1.0, 1.0, 1.0, 0.0, 1.0, 0.0, 1.0, 0.09586, 1.0, 0.09586, 0.5081, 0.0, 0.5081, 0.09586, 0.6719, 0.09586, 0.6719, 0.0, 0.6719, 0.0, 0.6719, 0.09586, 1.0, 0.09586, 1.0, 0.0, 0.5081, 0.0, 0.6719, 0.0, 0.6719, 0.09586, 0.5081, 0.09586, 0.6719, 0.0, 1.0, 0.0, 1.0, 0.09586, 0.6719, 0.09586, 1.0, 1.0, 1.0, 1.0, 1.0, 1.0, 1.0, 1.0, 0.5, 1.0, 0.5, 1.0, 0.5, 1.0, 0.5, 1.0, 0.5081, 1.0, 0.5081, 1.0, 0.6719, 1.0, 0.6719, 1.0, 0.6719, 1.0, 0.6719, 1.0, 1.0, 1.0, 1.0, 1.0, 0.5081, 1.0, 0.6719, 1.0, 0.6719, 1.0, 0.5081, 1.0, 0.6719, 1.0, 1.0, 1.0, 1.0, 1.0, 0.6719, 1.0, 0.5, 1.0, 0.5081, 1.0, 0.5081, 1.0, 0.5, 1.0, 0.5, 1.0, 0.5, 1.0, 0.5081, 1.0, 0.5081, 1.0, 0.5, 0.0, 0.5081, 0.0, 0.5081, 0.09586, 0.5, 0.09586, 0.5, 0.0, 0.5, 0.09586, 0.5081, 0.09586, 0.5081, 0.0, 0.6719, 1.0, 0.6719, 1.0, 0.5081, 1.0, 0.5081, 1.0, 0.5, 0.0, 0.5, 0.0, 0.5081, 0.0, 0.5081, 0.0, 0.5, 1.0, 0.5, 1.0, 0.5081, 1.0, 0.5081, 1.0, 0.5, 0.09586, 0.5, 1.0, 0.5081, 1.0, 0.5081, 0.09586, 0.5, 1.0, 0.5081, 1.0, 0.5081, 1.0, 0.5, 1.0, 0.5, 0.09586, 0.5081, 0.09586, 0.5081, 1.0, 0.5, 1.0])
me_plane_001.use_remesh_fix_poles = True
me_plane_001.use_remesh_preserve_attributes = False
me_plane_001.use_mirror_vertex_groups = False
me_plane_001.update()
me_cube_001 = bpy.data.meshes.new('Cube.001')
me_cube_001.from_pydata([(0.08679, 26.08, 8.242), (0.08679, 28.78, 8.242), (0.0, 28.78, 8.242), (0.0, 26.08, 8.242), (0.4585, 26.05, 1.486), (0.4585, 18.05, 1.486), (0.0, 18.05, 1.486), (0.0, 26.05, 1.486), (0.0, 24.29, -2.989), (0.0, 12.66, -2.989), (1.04, 12.66, -2.989), (1.04, 24.29, -2.989), (0.0, 14.94, -1.082), (0.0, 25.06, -1.082), (0.6951, 14.94, -1.082), (0.6951, 25.06, -1.082), (0.0, 18.05, 1.486), (0.4585, 18.05, 1.486), (0.4585, 18.05, 1.486), (0.0, 18.05, 1.486), (0.0929, 28.74, 8.131), (0.0929, 25.94, 8.131), (0.0, 25.94, 8.131), (0.0, 28.74, 8.131), (0.08679, 28.75, 8.242), (0.0, 28.75, 8.242), (0.4585, 25.96, 1.486), (1.04, 24.15, -2.989), (0.6951, 24.93, -1.082), (0.0929, 28.7, 8.131)], [(17, 16), (18, 19)], [(23, 2, 1, 20), (29, 24, 0, 21), (24, 25, 3, 0), (21, 0, 3, 22), (14, 12, 9, 10), (28, 14, 10, 27), (13, 15, 11, 8), (7, 4, 15, 13), (26, 5, 14, 28), (5, 6, 12, 14), (5, 21, 22, 6), (26, 29, 21, 5), (7, 23, 20, 4), (4, 20, 29, 26), (4, 26, 28, 15), (15, 28, 27, 11), (1, 2, 25, 24), (20, 1, 24, 29)])
_uv = me_cube_001.uv_layers.new(name='UVMap')
_uv.uv.foreach_set('vector', [0.622, 0.375, 0.625, 0.375, 0.625, 0.5, 0.622, 0.5, 0.622, 0.5031, 0.625, 0.5031, 0.625, 0.75, 0.622, 0.75, 0.625, 0.5031, 0.75, 0.5031, 0.75, 0.75, 0.625, 0.75, 0.622, 0.75, 0.625, 0.75, 0.625, 0.875, 0.622, 0.875, 0.4432, 0.75, 0.4432, 0.875, 0.4432, 0.875, 0.4432, 0.75, 0.4432, 0.5031, 0.4432, 0.75, 0.4432, 0.75, 0.4432, 0.5031, 0.4432, 0.375, 0.4432, 0.5, 0.4432, 0.5, 0.4432, 0.375, 0.4432, 0.375, 0.4432, 0.5, 0.4432, 0.5, 0.4432, 0.375, 0.4432, 0.5031, 0.4432, 0.75, 0.4432, 0.75, 0.4432, 0.5031, 0.4432, 0.75, 0.4432, 0.875, 0.4432, 0.875, 0.4432, 0.75, 0.4432, 0.75, 0.622, 0.75, 0.622, 0.875, 0.4432, 0.875, 0.4432, 0.5031, 0.622, 0.5031, 0.622, 0.75, 0.4432, 0.75, 0.4432, 0.375, 0.622, 0.375, 0.622, 0.5, 0.4432, 0.5, 0.4432, 0.5, 0.622, 0.5, 0.622, 0.5031, 0.4432, 0.5031, 0.4432, 0.5, 0.4432, 0.5031, 0.4432, 0.5031, 0.4432, 0.5, 0.4432, 0.5, 0.4432, 0.5031, 0.4432, 0.5031, 0.4432, 0.5, 0.625, 0.5, 0.75, 0.5, 0.75, 0.5031, 0.625, 0.5031, 0.622, 0.5, 0.625, 0.5, 0.625, 0.5031, 0.622, 0.5031])
me_cube_001.use_remesh_fix_poles = True
me_cube_001.use_remesh_preserve_attributes = False
me_cube_001.use_mirror_vertex_groups = False
me_cube_001.update()
me_cube_002 = bpy.data.meshes.new('Cube.002')
me_cube_002.from_pydata([(3.346, -1.197, 0.7066), (3.346, -5.689, 0.7066), (12.75, 2.813, 1.959), (12.75, 3.967, 1.959), (12.61, 2.813, 2.087), (12.61, 3.967, 2.087), (3.346, -1.197, 1.227), (3.346, -5.689, 1.227), (3.346, -1.197, 0.3247), (3.346, -5.689, 0.3247), (12.61, 2.813, 1.837), (12.61, 3.967, 1.837), (1.365, -2.275, 0.7066), (2.319, -7.418, 0.7066), (1.365, -2.275, 1.227), (2.319, -7.418, 1.227), (1.365, -2.275, 0.3247), (2.319, -7.418, 0.3247), (3.346, 2.039, 0.7203), (12.75, 4.858, 1.972), (12.61, 4.858, 2.1), (3.346, 2.039, 1.241), (3.346, 2.039, 0.3384), (12.61, 4.858, 1.85), (0.7166, 1.149, 0.7203), (0.7166, 1.149, 1.241), (0.7166, 1.149, 0.3384), (12.61, 4.783, 1.849), (0.7718, 0.8574, 1.24), (3.346, 1.763, 1.24), (12.75, 4.783, 1.971), (12.61, 4.783, 2.099), (0.7718, 0.8574, 0.3372), (3.346, 1.763, 0.3372), (12.61, 2.918, 2.087), (12.75, 2.918, 1.959), (3.346, -5.28, 1.227), (3.346, -5.28, 0.7066), (12.61, 2.918, 1.837), (3.346, -5.28, 0.3247), (2.232, -6.951, 1.227), (2.232, -6.951, 0.7066), (2.232, -6.951, 0.3247)], [], [(33, 32, 26, 22), (35, 34, 4, 2), (34, 36, 7, 4), (2, 4, 7, 1), (35, 2, 10, 38), (39, 38, 10, 9), (29, 31, 20, 21), (9, 1, 13, 17), (2, 1, 9, 10), (30, 27, 23, 19), (39, 9, 17, 42), (1, 7, 15, 13), (37, 0, 12, 41), (28, 29, 21, 25), (36, 6, 14, 40), (18, 21, 20, 19), (18, 19, 23, 22), (21, 18, 24, 25), (18, 22, 26, 24), (31, 30, 19, 20), (27, 33, 22, 23), (11, 8, 33, 27), (5, 3, 30, 31), (14, 6, 29, 28), (3, 11, 27, 30), (6, 5, 31, 29), (8, 16, 32, 33), (7, 36, 40, 15), (1, 37, 41, 13), (8, 39, 42, 16), (8, 11, 38, 39), (3, 35, 38, 11), (5, 6, 36, 34), (3, 5, 34, 35)])
_uv = me_cube_002.uv_layers.new(name='UVMap')
_uv.uv.foreach_set('vector', [0.5, 0.375, 0.5, 0.375, 0.5, 0.375, 0.5, 0.375, 0.5, 0.7273, 0.625, 0.7273, 0.625, 0.75, 0.5, 0.75, 0.625, 0.7273, 0.75, 0.7273, 0.75, 0.75, 0.625, 0.75, 0.5, 0.75, 0.625, 0.75, 0.625, 0.875, 0.5, 0.875, 0.5, 0.7273, 0.5, 0.75, 0.5, 0.75, 0.5, 0.7273, 0.5, 0.8295, 0.5, 0.7273, 0.5, 0.75, 0.5, 0.875, 0.75, 0.5, 0.625, 0.5, 0.625, 0.5, 0.75, 0.5, 0.5, 0.875, 0.5, 0.875, 0.5, 0.875, 0.5, 0.875, 0.5, 0.75, 0.5, 0.875, 0.5, 0.875, 0.5, 0.75, 0.5, 0.5, 0.5, 0.5, 0.5, 0.5, 0.5, 0.5, 0.5, 0.8295, 0.5, 0.875, 0.5, 0.875, 0.5, 0.8295, 0.5, 0.875, 0.625, 0.875, 0.625, 0.875, 0.5, 0.875, 0.0, 0.0, 0.0, 0.0, 0.0, 0.0, 0.0, 0.0, 0.75, 0.5, 0.75, 0.5, 0.75, 0.5, 0.75, 0.5, 0.75, 0.7273, 0.75, 0.5, 0.75, 0.5, 0.75, 0.7273, 0.5, 0.375, 0.625, 0.375, 0.625, 0.5, 0.5, 0.5, 0.5, 0.375, 0.5, 0.5, 0.5, 0.5, 0.5, 0.375, 0.625, 0.375, 0.5, 0.375, 0.5, 0.375, 0.625, 0.375, 0.5, 0.375, 0.5, 0.375, 0.5, 0.375, 0.5, 0.375, 0.625, 0.5, 0.5, 0.5, 0.5, 0.5, 0.625, 0.5, 0.5, 0.5, 0.5, 0.375, 0.5, 0.375, 0.5, 0.5, 0.5, 0.5, 0.5, 0.375, 0.5, 0.375, 0.5, 0.5, 0.625, 0.5, 0.5, 0.5, 0.5, 0.5, 0.625, 0.5, 0.75, 0.5, 0.75, 0.5, 0.75, 0.5, 0.75, 0.5, 0.5, 0.5, 0.5, 0.5, 0.5, 0.5, 0.5, 0.5, 0.75, 0.5, 0.625, 0.5, 0.625, 0.5, 0.75, 0.5, 0.5, 0.375, 0.5, 0.375, 0.5, 0.375, 0.5, 0.375, 0.75, 0.75, 0.75, 0.7273, 0.75, 0.7273, 0.75, 0.75, 0.0, 0.0, 0.0, 0.0, 0.0, 0.0, 0.0, 0.0, 0.5, 0.375, 0.5, 0.8295, 0.5, 0.8295, 0.5, 0.375, 0.5, 0.375, 0.5, 0.5, 0.5, 0.7273, 0.5, 0.8295, 0.5, 0.5, 0.5, 0.7273, 0.5, 0.7273, 0.5, 0.5, 0.625, 0.5, 0.75, 0.5, 0.75, 0.7273, 0.625, 0.7273, 0.5, 0.5, 0.625, 0.5, 0.625, 0.7273, 0.5, 0.7273])
me_cube_002.use_remesh_fix_poles = True
me_cube_002.use_remesh_preserve_attributes = False
me_cube_002.use_mirror_vertex_groups = False
me_cube_002.update()

# ---- objects
ob_body = bpy.data.objects.new('Body', me_cylinder)
ob_wings = bpy.data.objects.new('Wings', me_plane_001)
ob_tail_top = bpy.data.objects.new('Tail_top', me_cube_001)
ob_winglets = bpy.data.objects.new('Winglets', me_cube_002)
ob_light = bpy.data.objects.new('Light', light_light)
ob_camera = bpy.data.objects.new('Camera', cam_camera)
ob_side = bpy.data.objects.new('Side', None)
ob_top = bpy.data.objects.new('Top', None)
ob_front = bpy.data.objects.new('Front', None)
ob_cut_a = bpy.data.objects.new('Cut_A', None)
ob_cut_b = bpy.data.objects.new('Cut_B', None)
ob_cut_e = bpy.data.objects.new('Cut_E', None)
ob_cut_d = bpy.data.objects.new('Cut_D', None)
ob_cut_c = bpy.data.objects.new('Cut_C', None)
ob_cut_g = bpy.data.objects.new('Cut_G', None)
ob_cut_f = bpy.data.objects.new('Cut_F', None)
ob_cut_h = bpy.data.objects.new('Cut_H', None)

# ---- transforms, parenting, visibility, modifiers, constraints
ob_body.location = (0.0, 0.0, 0.0)
ob_body.rotation_euler = (1.571, 2.22e-16, 2.22e-16)
ob_body.scale = (3.249, 3.249, 3.249)
ob_body.lineart.crease_threshold = 0.0
_m = ob_body.modifiers.new('Mirror', 'MIRROR')
_m.use_clip = True
_m = ob_body.modifiers.new('Subdivision', 'SUBSURF')
_m.uv_smooth = 'PRESERVE_CORNERS'
_m.render_levels = 3
_m.show_only_control_edges = False
ob_wings.location = (0.0, 0.0, 0.0)
ob_wings.lineart.crease_threshold = 0.0
_m = ob_wings.modifiers.new('Mirror', 'MIRROR')
_m = ob_wings.modifiers.new('Subdivision', 'SUBSURF')
_m.uv_smooth = 'PRESERVE_CORNERS'
_m.show_only_control_edges = False
ob_tail_top.location = (0.0, 0.0, 5.681)
ob_tail_top.lineart.crease_threshold = 0.0
_m = ob_tail_top.modifiers.new('Mirror', 'MIRROR')
_m.use_clip = True
_m = ob_tail_top.modifiers.new('Subdivision', 'SUBSURF')
_m.uv_smooth = 'PRESERVE_CORNERS'
_m.show_only_control_edges = False
ob_winglets.location = (0.0, 23.5, 0.0)
ob_winglets.lineart.crease_threshold = 0.0
_m = ob_winglets.modifiers.new('Mirror', 'MIRROR')
_m = ob_winglets.modifiers.new('Subdivision', 'SUBSURF')
_m.uv_smooth = 'PRESERVE_CORNERS'
_m.show_only_control_edges = False
ob_light.location = (4.076, 1.005, 5.904)
ob_light.rotation_euler = (0.6503, 0.05522, 1.866)
ob_light.lock_rotations_4d = False
ob_light.empty_display_type = 'ARROWS'
ob_light.color = (0.0, 0.0, 0.0, 0.0)
ob_light.lineart.crease_threshold = 0.0
ob_camera.location = (7.359, -6.926, 4.958)
ob_camera.rotation_euler = (1.109, 0.0, 0.8149)
ob_camera.lock_rotations_4d = False
ob_camera.empty_display_type = 'ARROWS'
ob_camera.color = (0.0, 0.0, 0.0, 0.0)
ob_camera.display_type = 'WIRE'
ob_camera.lineart.crease_threshold = 0.0
ob_side.location = (0.0, 0.0, 4.041)
ob_side.rotation_euler = (1.571, -0.0, 1.571)
ob_side.scale = (11.48, 11.48, 11.48)
ob_side.empty_display_type = 'IMAGE'
ob_side.empty_display_size = 5.0
ob_side.use_empty_image_alpha = True
ob_side.color = (1.0, 1.0, 1.0, 0.5)
ob_side.lineart.crease_threshold = 0.0
ob_top.location = (0.2921, 0.5466, 0.0)
ob_top.rotation_euler = (0.0, -0.0, 1.571)
ob_top.scale = (12.29, 12.29, 12.29)
ob_top.empty_display_type = 'IMAGE'
ob_top.empty_display_size = 5.0
ob_top.use_empty_image_alpha = True
ob_top.color = (1.0, 1.0, 1.0, 0.5)
ob_top.lineart.crease_threshold = 0.0
ob_front.location = (1.813, -8.463e-09, 4.365)
ob_front.rotation_euler = (1.571, -0.004188, -5.628e-10)
ob_front.scale = (11.37, 11.37, 11.37)
ob_front.empty_display_type = 'IMAGE'
ob_front.empty_display_size = 5.0
ob_front.use_empty_image_alpha = True
ob_front.color = (1.0, 1.0, 1.0, 0.5)
ob_front.lineart.crease_threshold = 0.0
ob_cut_a.location = (1.053, -24.63, 1.297e-17)
ob_cut_a.rotation_euler = (1.571, -0.0, -0.0)
ob_cut_a.scale = (1.227, 1.227, 1.227)
ob_cut_a.empty_display_type = 'IMAGE'
ob_cut_a.empty_display_size = 5.0
ob_cut_a.use_empty_image_alpha = True
ob_cut_a.color = (1.0, 1.0, 1.0, 0.5)
ob_cut_a.lineart.crease_threshold = 0.0
ob_cut_b.location = (1.765, -19.99, 0.5397)
ob_cut_b.rotation_euler = (1.571, -0.0, -0.0)
ob_cut_b.scale = (1.791, 1.791, 1.791)
ob_cut_b.empty_display_type = 'IMAGE'
ob_cut_b.empty_display_size = 5.0
ob_cut_b.use_empty_image_alpha = True
ob_cut_b.color = (1.0, 1.0, 1.0, 0.5)
ob_cut_b.lineart.crease_threshold = 0.0
ob_cut_e.location = (1.564, 10.82, -0.1675)
ob_cut_e.rotation_euler = (1.571, -0.0, -0.0)
ob_cut_e.scale = (1.654, 1.654, 1.654)
ob_cut_e.empty_display_type = 'IMAGE'
ob_cut_e.empty_display_size = 5.0
ob_cut_e.use_empty_image_alpha = True
ob_cut_e.color = (1.0, 1.0, 1.0, 0.5)
ob_cut_e.lineart.crease_threshold = 0.0
ob_cut_d.location = (1.494, 2.758, -0.1627)
ob_cut_d.rotation_euler = (1.571, -0.0, -0.0)
ob_cut_d.scale = (1.715, 1.715, 1.715)
ob_cut_d.empty_display_type = 'IMAGE'
ob_cut_d.empty_display_size = 5.0
ob_cut_d.use_empty_image_alpha = True
ob_cut_d.color = (1.0, 1.0, 1.0, 0.5)
ob_cut_d.lineart.crease_threshold = 0.0
ob_cut_c.location = (2.177, -9.521, 0.0877)
ob_cut_c.rotation_euler = (1.571, -0.0, -0.0)
ob_cut_c.scale = (1.875, 1.875, 1.875)
ob_cut_c.empty_display_type = 'IMAGE'
ob_cut_c.empty_display_size = 5.0
ob_cut_c.use_empty_image_alpha = True
ob_cut_c.color = (1.0, 1.0, 1.0, 0.5)
ob_cut_c.lineart.crease_threshold = 0.0
ob_cut_g.location = (1.563, 21.17, 2.17)
ob_cut_g.rotation_euler = (1.571, -0.0, -0.0)
ob_cut_g.scale = (1.528, 1.528, 1.528)
ob_cut_g.empty_display_type = 'IMAGE'
ob_cut_g.empty_display_size = 5.0
ob_cut_g.use_empty_image_alpha = True
ob_cut_g.color = (1.0, 1.0, 1.0, 0.5)
ob_cut_g.lineart.crease_threshold = 0.0
ob_cut_f.location = (1.36, 15.26, 1.486)
ob_cut_f.rotation_euler = (1.571, -0.0, -0.0)
ob_cut_f.scale = (1.751, 1.751, 1.751)
ob_cut_f.empty_display_type = 'IMAGE'
ob_cut_f.empty_display_size = 5.0
ob_cut_f.use_empty_image_alpha = True
ob_cut_f.color = (1.0, 1.0, 1.0, 0.5)
ob_cut_f.lineart.crease_threshold = 0.0
ob_cut_h.location = (-21.29, 6.697, -0.5433)
ob_cut_h.rotation_euler = (1.571, -0.0, 1.571)
ob_cut_h.scale = (1.4, 1.4, 1.4)
ob_cut_h.empty_display_type = 'IMAGE'
ob_cut_h.empty_display_size = 5.0
ob_cut_h.use_empty_image_alpha = True
ob_cut_h.color = (1.0, 1.0, 1.0, 0.5)
ob_cut_h.lineart.crease_threshold = 0.0

# ---- collection membership
scene.collection.objects.link(ob_body)
scene.collection.objects.link(ob_wings)
scene.collection.objects.link(ob_tail_top)
scene.collection.objects.link(ob_winglets)
col_collection.objects.link(ob_light)
col_collection.objects.link(ob_camera)
col_reference.objects.link(ob_side)
col_reference.objects.link(ob_top)
col_reference.objects.link(ob_front)
col_cuts.objects.link(ob_cut_a)
col_cuts.objects.link(ob_cut_b)
col_cuts.objects.link(ob_cut_e)
col_cuts.objects.link(ob_cut_d)
col_cuts.objects.link(ob_cut_c)
col_cuts.objects.link(ob_cut_g)
col_cuts.objects.link(ob_cut_f)
col_cuts.objects.link(ob_cut_h)

# ---- scene / render settings (as saved in the file)
scene.camera = ob_camera
scene.frame_start = 1; scene.frame_end = 250; scene.frame_set(1)
scene.render.engine = 'BLENDER_EEVEE_NEXT'
scene.cycles.use_denoising = False
scene.cycles.samples = 128
scene.cycles.sampling_pattern = 'TABULATED_SOBOL'
scene.cycles.use_adaptive_sampling = False
scene.cycles.use_light_tree = False
scene.view_settings.view_transform = 'Filmic'
bpy.context.view_layer.update()
